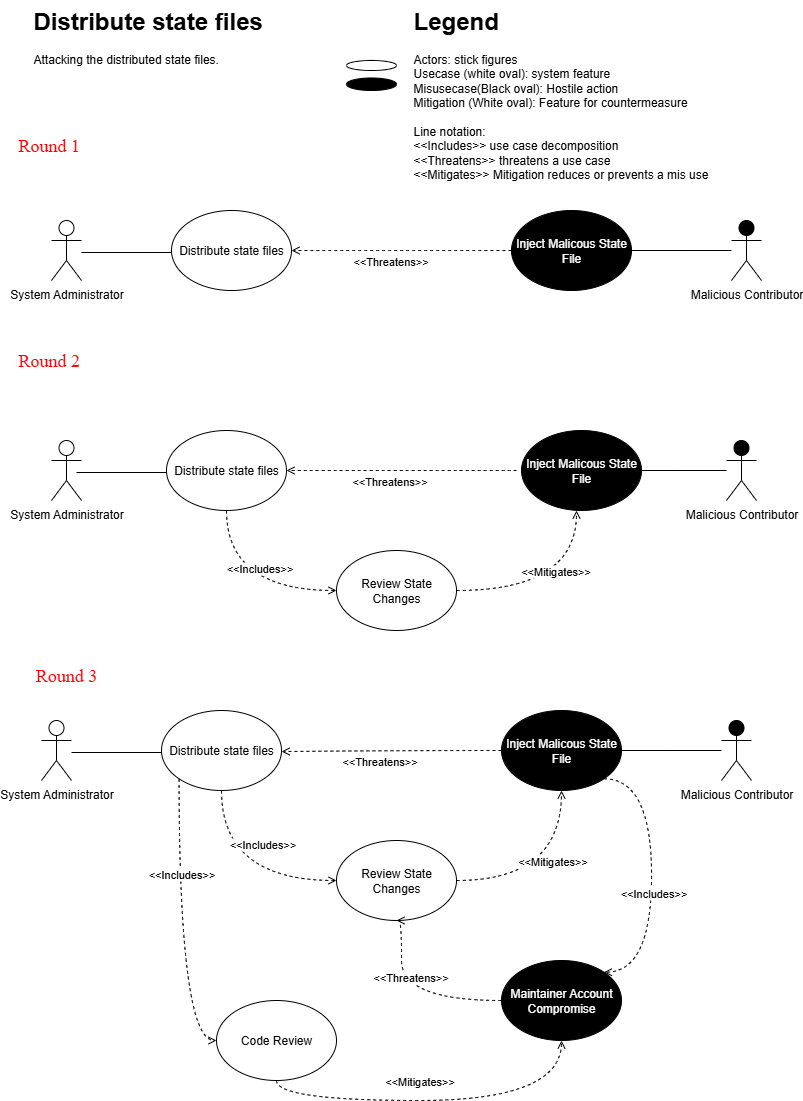

The diagram above was exported from draw.io. Its source (the exported page's mxGraphModel, read from the mxfile embedded in the PNG):
<mxGraphModel dx="899" dy="2220" grid="1" gridSize="10" guides="1" tooltips="1" connect="1" arrows="1" fold="1" page="1" pageScale="1" pageWidth="850" pageHeight="1100" math="0" shadow="0">
  <root>
    <mxCell id="0" />
    <mxCell id="1" parent="0" />
    <mxCell id="SSoZlEEdxV4zL4xD8buy-2" value="System Administrator" style="shape=umlActor;verticalLabelPosition=bottom;verticalAlign=top;html=1;outlineConnect=0;fillColor=#FFFFFF;" parent="1" vertex="1">
      <mxGeometry x="80" y="180" width="30" height="60" as="geometry" />
    </mxCell>
    <mxCell id="SSoZlEEdxV4zL4xD8buy-3" value="" style="endArrow=none;html=1;" parent="1" edge="1">
      <mxGeometry width="50" height="50" relative="1" as="geometry">
        <mxPoint x="110" y="212" as="sourcePoint" />
        <mxPoint x="200" y="212" as="targetPoint" />
      </mxGeometry>
    </mxCell>
    <mxCell id="SSoZlEEdxV4zL4xD8buy-4" value="Distribute state files" style="ellipse;whiteSpace=wrap;html=1;fillColor=#FFFFFF;" parent="1" vertex="1">
      <mxGeometry x="200" y="170" width="120" height="80" as="geometry" />
    </mxCell>
    <mxCell id="okeo2Aa4OqrN3XAgRoa3-3" style="edgeStyle=orthogonalEdgeStyle;rounded=0;orthogonalLoop=1;jettySize=auto;html=1;entryX=1;entryY=0.5;entryDx=0;entryDy=0;endArrow=none;endFill=0;" parent="1" source="okeo2Aa4OqrN3XAgRoa3-4" edge="1">
      <mxGeometry relative="1" as="geometry">
        <mxPoint x="660" y="210" as="targetPoint" />
      </mxGeometry>
    </mxCell>
    <mxCell id="okeo2Aa4OqrN3XAgRoa3-4" value="Malicious Contributor" style="shape=umlActor;verticalLabelPosition=bottom;verticalAlign=top;html=1;outlineConnect=0;fillColor=#000000;" parent="1" vertex="1">
      <mxGeometry x="760" y="180" width="30" height="60" as="geometry" />
    </mxCell>
    <mxCell id="okeo2Aa4OqrN3XAgRoa3-5" style="edgeStyle=orthogonalEdgeStyle;curved=1;rounded=0;orthogonalLoop=1;jettySize=auto;html=1;entryX=1;entryY=0.5;entryDx=0;entryDy=0;dashed=1;endArrow=open;endFill=0;strokeWidth=1;" parent="1" source="okeo2Aa4OqrN3XAgRoa3-7" edge="1">
      <mxGeometry relative="1" as="geometry">
        <mxPoint x="320" y="210" as="targetPoint" />
      </mxGeometry>
    </mxCell>
    <mxCell id="okeo2Aa4OqrN3XAgRoa3-6" value="&amp;lt;&amp;lt;Threatens&amp;gt;&amp;gt;" style="edgeLabel;html=1;align=center;verticalAlign=middle;resizable=0;points=[];" parent="okeo2Aa4OqrN3XAgRoa3-5" vertex="1" connectable="0">
      <mxGeometry x="0.1143" y="1" relative="1" as="geometry">
        <mxPoint y="9" as="offset" />
      </mxGeometry>
    </mxCell>
    <mxCell id="okeo2Aa4OqrN3XAgRoa3-7" value="Inject Malicous State File" style="ellipse;whiteSpace=wrap;html=1;fillColor=#000000;fontColor=#FFFFFF;" parent="1" vertex="1">
      <mxGeometry x="540" y="170" width="120" height="80" as="geometry" />
    </mxCell>
    <mxCell id="5KRpVLyo5OhjcLefxwjR-4" value="&lt;h1 style=&quot;margin-top: 0px;&quot;&gt;Distribute state files&lt;/h1&gt;&lt;div&gt;Attacking the distributed state files.&amp;nbsp;&lt;/div&gt;" style="text;html=1;whiteSpace=wrap;overflow=hidden;rounded=0;" parent="1" vertex="1">
      <mxGeometry x="60" y="-40" width="310" height="130" as="geometry" />
    </mxCell>
    <mxCell id="5KRpVLyo5OhjcLefxwjR-7" value="&lt;font face=&quot;Times New Roman&quot; style=&quot;color: rgb(255, 0, 0); font-size: 18px;&quot;&gt;Round 1&amp;nbsp;&lt;/font&gt;" style="text;html=1;align=center;verticalAlign=middle;whiteSpace=wrap;rounded=0;" parent="1" vertex="1">
      <mxGeometry x="40" y="90" width="80" height="30" as="geometry" />
    </mxCell>
    <mxCell id="5KRpVLyo5OhjcLefxwjR-9" value="System Administrator" style="shape=umlActor;verticalLabelPosition=bottom;verticalAlign=top;html=1;outlineConnect=0;fillColor=#FFFFFF;" parent="1" vertex="1">
      <mxGeometry x="70" y="680" width="30" height="60" as="geometry" />
    </mxCell>
    <mxCell id="5KRpVLyo5OhjcLefxwjR-10" value="" style="endArrow=none;html=1;" parent="1" edge="1">
      <mxGeometry width="50" height="50" relative="1" as="geometry">
        <mxPoint x="100" y="712" as="sourcePoint" />
        <mxPoint x="190" y="712" as="targetPoint" />
      </mxGeometry>
    </mxCell>
    <mxCell id="5KRpVLyo5OhjcLefxwjR-11" value="Distribute state files" style="ellipse;whiteSpace=wrap;html=1;fillColor=#FFFFFF;" parent="1" vertex="1">
      <mxGeometry x="190" y="670" width="120" height="80" as="geometry" />
    </mxCell>
    <mxCell id="5KRpVLyo5OhjcLefxwjR-12" value="Review State Changes" style="ellipse;whiteSpace=wrap;html=1;fillColor=#FFFFFF;" parent="1" vertex="1">
      <mxGeometry x="365" y="800" width="120" height="80" as="geometry" />
    </mxCell>
    <mxCell id="5KRpVLyo5OhjcLefxwjR-13" value="" style="endArrow=open;dashed=1;html=1;entryX=0;entryY=0.5;entryDx=0;entryDy=0;edgeStyle=orthogonalEdgeStyle;curved=1;endFill=0;strokeWidth=1;exitX=0.5;exitY=1;exitDx=0;exitDy=0;" parent="1" source="5KRpVLyo5OhjcLefxwjR-11" target="5KRpVLyo5OhjcLefxwjR-12" edge="1">
      <mxGeometry width="50" height="50" relative="1" as="geometry">
        <mxPoint x="170" y="840" as="sourcePoint" />
        <mxPoint x="160" y="820" as="targetPoint" />
      </mxGeometry>
    </mxCell>
    <mxCell id="5KRpVLyo5OhjcLefxwjR-53" value="&amp;lt;&amp;lt;Includes&amp;gt;&amp;gt;" style="edgeLabel;html=1;align=center;verticalAlign=middle;resizable=0;points=[];" parent="5KRpVLyo5OhjcLefxwjR-13" vertex="1" connectable="0">
      <mxGeometry x="-0.4522" y="21" relative="1" as="geometry">
        <mxPoint x="19" y="-3" as="offset" />
      </mxGeometry>
    </mxCell>
    <mxCell id="5KRpVLyo5OhjcLefxwjR-14" style="edgeStyle=orthogonalEdgeStyle;rounded=0;orthogonalLoop=1;jettySize=auto;html=1;entryX=1;entryY=0.5;entryDx=0;entryDy=0;endArrow=none;endFill=0;" parent="1" source="5KRpVLyo5OhjcLefxwjR-15" edge="1">
      <mxGeometry relative="1" as="geometry">
        <mxPoint x="650" y="710" as="targetPoint" />
      </mxGeometry>
    </mxCell>
    <mxCell id="5KRpVLyo5OhjcLefxwjR-15" value="Malicious Contributor" style="shape=umlActor;verticalLabelPosition=bottom;verticalAlign=top;html=1;outlineConnect=0;fillColor=#000000;" parent="1" vertex="1">
      <mxGeometry x="750" y="680" width="30" height="60" as="geometry" />
    </mxCell>
    <mxCell id="5KRpVLyo5OhjcLefxwjR-16" style="edgeStyle=orthogonalEdgeStyle;curved=1;rounded=0;orthogonalLoop=1;jettySize=auto;html=1;entryX=1;entryY=0.5;entryDx=0;entryDy=0;dashed=1;endArrow=open;endFill=0;strokeWidth=1;" parent="1" source="5KRpVLyo5OhjcLefxwjR-18" edge="1">
      <mxGeometry relative="1" as="geometry">
        <mxPoint x="310" y="710" as="targetPoint" />
        <Array as="points">
          <mxPoint x="420" y="710" />
          <mxPoint x="420" y="711" />
        </Array>
      </mxGeometry>
    </mxCell>
    <mxCell id="5KRpVLyo5OhjcLefxwjR-17" value="&amp;lt;&amp;lt;Threatens&amp;gt;&amp;gt;" style="edgeLabel;html=1;align=center;verticalAlign=middle;resizable=0;points=[];" parent="5KRpVLyo5OhjcLefxwjR-16" vertex="1" connectable="0">
      <mxGeometry x="0.1143" y="1" relative="1" as="geometry">
        <mxPoint y="9" as="offset" />
      </mxGeometry>
    </mxCell>
    <mxCell id="5KRpVLyo5OhjcLefxwjR-18" value="Inject Malicous State File" style="ellipse;whiteSpace=wrap;html=1;fillColor=#000000;fontColor=#FFFFFF;" parent="1" vertex="1">
      <mxGeometry x="530" y="670" width="120" height="80" as="geometry" />
    </mxCell>
    <mxCell id="5KRpVLyo5OhjcLefxwjR-19" style="edgeStyle=orthogonalEdgeStyle;curved=1;rounded=0;orthogonalLoop=1;jettySize=auto;html=1;dashed=1;endArrow=open;endFill=0;strokeWidth=1;exitX=1;exitY=0.5;exitDx=0;exitDy=0;entryX=0.5;entryY=1;entryDx=0;entryDy=0;" parent="1" source="5KRpVLyo5OhjcLefxwjR-12" target="5KRpVLyo5OhjcLefxwjR-18" edge="1">
      <mxGeometry relative="1" as="geometry">
        <mxPoint x="420" y="780" as="targetPoint" />
        <mxPoint x="430" y="850" as="sourcePoint" />
      </mxGeometry>
    </mxCell>
    <mxCell id="5KRpVLyo5OhjcLefxwjR-20" value="&amp;lt;&amp;lt;Mitigates&amp;gt;&amp;gt;" style="edgeLabel;html=1;align=center;verticalAlign=middle;resizable=0;points=[];" parent="5KRpVLyo5OhjcLefxwjR-19" vertex="1" connectable="0">
      <mxGeometry x="-0.2286" y="23" relative="1" as="geometry">
        <mxPoint x="21" y="3" as="offset" />
      </mxGeometry>
    </mxCell>
    <mxCell id="5KRpVLyo5OhjcLefxwjR-21" value="&lt;font face=&quot;Times New Roman&quot; style=&quot;color: rgb(255, 0, 0); font-size: 18px;&quot;&gt;Round 2&amp;nbsp;&lt;/font&gt;" style="text;html=1;align=center;verticalAlign=middle;whiteSpace=wrap;rounded=0;" parent="1" vertex="1">
      <mxGeometry x="40" y="300" width="80" height="40" as="geometry" />
    </mxCell>
    <mxCell id="5KRpVLyo5OhjcLefxwjR-29" value="System Administrator" style="shape=umlActor;verticalLabelPosition=bottom;verticalAlign=top;html=1;outlineConnect=0;fillColor=#FFFFFF;" parent="1" vertex="1">
      <mxGeometry x="80" y="400" width="30" height="60" as="geometry" />
    </mxCell>
    <mxCell id="5KRpVLyo5OhjcLefxwjR-30" value="" style="endArrow=none;html=1;" parent="1" edge="1">
      <mxGeometry width="50" height="50" relative="1" as="geometry">
        <mxPoint x="105" y="432" as="sourcePoint" />
        <mxPoint x="195" y="432" as="targetPoint" />
      </mxGeometry>
    </mxCell>
    <mxCell id="5KRpVLyo5OhjcLefxwjR-31" value="Distribute state files" style="ellipse;whiteSpace=wrap;html=1;fillColor=#FFFFFF;" parent="1" vertex="1">
      <mxGeometry x="195" y="390" width="120" height="80" as="geometry" />
    </mxCell>
    <mxCell id="5KRpVLyo5OhjcLefxwjR-32" value="Review State Changes" style="ellipse;whiteSpace=wrap;html=1;fillColor=#FFFFFF;" parent="1" vertex="1">
      <mxGeometry x="365" y="510" width="120" height="80" as="geometry" />
    </mxCell>
    <mxCell id="5KRpVLyo5OhjcLefxwjR-33" value="" style="endArrow=open;dashed=1;html=1;entryX=0;entryY=0.5;entryDx=0;entryDy=0;edgeStyle=orthogonalEdgeStyle;curved=1;endFill=0;strokeWidth=1;exitX=0.5;exitY=1;exitDx=0;exitDy=0;" parent="1" source="5KRpVLyo5OhjcLefxwjR-31" target="5KRpVLyo5OhjcLefxwjR-32" edge="1">
      <mxGeometry width="50" height="50" relative="1" as="geometry">
        <mxPoint x="175" y="560" as="sourcePoint" />
        <mxPoint x="165" y="540" as="targetPoint" />
      </mxGeometry>
    </mxCell>
    <mxCell id="5KRpVLyo5OhjcLefxwjR-56" value="&amp;lt;&amp;lt;Includes&amp;gt;&amp;gt;" style="edgeLabel;html=1;align=center;verticalAlign=middle;resizable=0;points=[];" parent="5KRpVLyo5OhjcLefxwjR-33" vertex="1" connectable="0">
      <mxGeometry x="0.1739" y="23" relative="1" as="geometry">
        <mxPoint as="offset" />
      </mxGeometry>
    </mxCell>
    <mxCell id="5KRpVLyo5OhjcLefxwjR-34" style="edgeStyle=orthogonalEdgeStyle;rounded=0;orthogonalLoop=1;jettySize=auto;html=1;entryX=1;entryY=0.5;entryDx=0;entryDy=0;endArrow=none;endFill=0;" parent="1" source="5KRpVLyo5OhjcLefxwjR-35" edge="1">
      <mxGeometry relative="1" as="geometry">
        <mxPoint x="655" y="430" as="targetPoint" />
      </mxGeometry>
    </mxCell>
    <mxCell id="5KRpVLyo5OhjcLefxwjR-35" value="Malicious Contributor" style="shape=umlActor;verticalLabelPosition=bottom;verticalAlign=top;html=1;outlineConnect=0;fillColor=#000000;" parent="1" vertex="1">
      <mxGeometry x="755" y="400" width="30" height="60" as="geometry" />
    </mxCell>
    <mxCell id="5KRpVLyo5OhjcLefxwjR-36" style="edgeStyle=orthogonalEdgeStyle;curved=1;rounded=0;orthogonalLoop=1;jettySize=auto;html=1;entryX=1;entryY=0.5;entryDx=0;entryDy=0;dashed=1;endArrow=open;endFill=0;strokeWidth=1;" parent="1" edge="1">
      <mxGeometry relative="1" as="geometry">
        <mxPoint x="315" y="430" as="targetPoint" />
        <mxPoint x="545" y="430" as="sourcePoint" />
      </mxGeometry>
    </mxCell>
    <mxCell id="5KRpVLyo5OhjcLefxwjR-37" value="&amp;lt;&amp;lt;Threatens&amp;gt;&amp;gt;" style="edgeLabel;html=1;align=center;verticalAlign=middle;resizable=0;points=[];" parent="5KRpVLyo5OhjcLefxwjR-36" vertex="1" connectable="0">
      <mxGeometry x="0.1143" y="1" relative="1" as="geometry">
        <mxPoint y="9" as="offset" />
      </mxGeometry>
    </mxCell>
    <mxCell id="5KRpVLyo5OhjcLefxwjR-38" value="Inject Malicous State File" style="ellipse;whiteSpace=wrap;html=1;fillColor=#000000;fontColor=#FFFFFF;" parent="1" vertex="1">
      <mxGeometry x="550" y="390" width="120" height="80" as="geometry" />
    </mxCell>
    <mxCell id="5KRpVLyo5OhjcLefxwjR-39" style="edgeStyle=orthogonalEdgeStyle;curved=1;rounded=0;orthogonalLoop=1;jettySize=auto;html=1;dashed=1;endArrow=open;endFill=0;strokeWidth=1;exitX=1;exitY=0.5;exitDx=0;exitDy=0;entryX=0.5;entryY=1;entryDx=0;entryDy=0;" parent="1" source="5KRpVLyo5OhjcLefxwjR-32" edge="1">
      <mxGeometry relative="1" as="geometry">
        <mxPoint x="605" y="470" as="targetPoint" />
        <mxPoint x="435" y="570" as="sourcePoint" />
      </mxGeometry>
    </mxCell>
    <mxCell id="5KRpVLyo5OhjcLefxwjR-40" value="&amp;lt;&amp;lt;Mitigates&amp;gt;&amp;gt;" style="edgeLabel;html=1;align=center;verticalAlign=middle;resizable=0;points=[];" parent="5KRpVLyo5OhjcLefxwjR-39" vertex="1" connectable="0">
      <mxGeometry x="-0.2286" y="23" relative="1" as="geometry">
        <mxPoint x="21" y="3" as="offset" />
      </mxGeometry>
    </mxCell>
    <mxCell id="5KRpVLyo5OhjcLefxwjR-41" value="&lt;font face=&quot;Times New Roman&quot; style=&quot;color: rgb(255, 0, 0); font-size: 18px;&quot;&gt;Round 3&lt;/font&gt;" style="text;html=1;align=center;verticalAlign=middle;whiteSpace=wrap;rounded=0;" parent="1" vertex="1">
      <mxGeometry x="60" y="620" width="70" height="30" as="geometry" />
    </mxCell>
    <mxCell id="5KRpVLyo5OhjcLefxwjR-42" value="Code Review" style="ellipse;whiteSpace=wrap;html=1;" parent="1" vertex="1">
      <mxGeometry x="245" y="960" width="120" height="80" as="geometry" />
    </mxCell>
    <mxCell id="5KRpVLyo5OhjcLefxwjR-43" value="Maintainer Account Compromise" style="ellipse;whiteSpace=wrap;html=1;fillColor=#000000;fontColor=#FFFFFF;" parent="1" vertex="1">
      <mxGeometry x="530" y="920" width="120" height="80" as="geometry" />
    </mxCell>
    <mxCell id="5KRpVLyo5OhjcLefxwjR-46" style="edgeStyle=orthogonalEdgeStyle;curved=1;rounded=0;orthogonalLoop=1;jettySize=auto;html=1;entryX=1;entryY=0;entryDx=0;entryDy=0;dashed=1;endArrow=open;endFill=0;strokeWidth=1;exitX=1;exitY=1;exitDx=0;exitDy=0;" parent="1" source="5KRpVLyo5OhjcLefxwjR-18" target="5KRpVLyo5OhjcLefxwjR-43" edge="1">
      <mxGeometry relative="1" as="geometry">
        <mxPoint x="750" y="910" as="targetPoint" />
        <mxPoint x="970" y="910" as="sourcePoint" />
        <Array as="points">
          <mxPoint x="680" y="738" />
          <mxPoint x="680" y="932" />
        </Array>
      </mxGeometry>
    </mxCell>
    <mxCell id="5KRpVLyo5OhjcLefxwjR-52" value="&amp;lt;&amp;lt;Includes&amp;gt;&amp;gt;" style="edgeLabel;html=1;align=center;verticalAlign=middle;resizable=0;points=[];" parent="5KRpVLyo5OhjcLefxwjR-46" vertex="1" connectable="0">
      <mxGeometry x="0.1159" y="1" relative="1" as="geometry">
        <mxPoint as="offset" />
      </mxGeometry>
    </mxCell>
    <mxCell id="5KRpVLyo5OhjcLefxwjR-48" style="edgeStyle=orthogonalEdgeStyle;curved=1;rounded=0;orthogonalLoop=1;jettySize=auto;html=1;entryX=0.5;entryY=1;entryDx=0;entryDy=0;dashed=1;endArrow=open;endFill=0;strokeWidth=1;exitX=0;exitY=0.5;exitDx=0;exitDy=0;" parent="1" source="5KRpVLyo5OhjcLefxwjR-43" target="5KRpVLyo5OhjcLefxwjR-12" edge="1">
      <mxGeometry relative="1" as="geometry">
        <mxPoint x="430" y="1232" as="targetPoint" />
        <mxPoint x="558" y="1040" as="sourcePoint" />
        <Array as="points">
          <mxPoint x="430" y="960" />
          <mxPoint x="430" y="880" />
        </Array>
      </mxGeometry>
    </mxCell>
    <mxCell id="5KRpVLyo5OhjcLefxwjR-49" value="&amp;lt;&amp;lt;Threatens&amp;gt;&amp;gt;" style="edgeLabel;html=1;align=center;verticalAlign=middle;resizable=0;points=[];" parent="5KRpVLyo5OhjcLefxwjR-48" vertex="1" connectable="0">
      <mxGeometry x="0.1143" y="1" relative="1" as="geometry">
        <mxPoint x="9" y="-21" as="offset" />
      </mxGeometry>
    </mxCell>
    <mxCell id="5KRpVLyo5OhjcLefxwjR-54" value="" style="endArrow=open;dashed=1;html=1;entryX=0;entryY=0.5;entryDx=0;entryDy=0;edgeStyle=orthogonalEdgeStyle;curved=1;endFill=0;strokeWidth=1;exitX=0;exitY=1;exitDx=0;exitDy=0;" parent="1" source="5KRpVLyo5OhjcLefxwjR-11" target="5KRpVLyo5OhjcLefxwjR-42" edge="1">
      <mxGeometry width="50" height="50" relative="1" as="geometry">
        <mxPoint x="110" y="910" as="sourcePoint" />
        <mxPoint x="240" y="1010" as="targetPoint" />
      </mxGeometry>
    </mxCell>
    <mxCell id="5KRpVLyo5OhjcLefxwjR-55" value="&amp;lt;&amp;lt;Includes&amp;gt;&amp;gt;" style="edgeLabel;html=1;align=center;verticalAlign=middle;resizable=0;points=[];" parent="5KRpVLyo5OhjcLefxwjR-54" vertex="1" connectable="0">
      <mxGeometry x="-0.4522" y="21" relative="1" as="geometry">
        <mxPoint x="-19" y="14" as="offset" />
      </mxGeometry>
    </mxCell>
    <mxCell id="ZANTbvzKqTmbFAEfM0gI-1" style="edgeStyle=orthogonalEdgeStyle;curved=1;rounded=0;orthogonalLoop=1;jettySize=auto;html=1;dashed=1;endArrow=open;endFill=0;strokeWidth=1;exitX=0.5;exitY=1;exitDx=0;exitDy=0;entryX=0.5;entryY=1;entryDx=0;entryDy=0;" edge="1" parent="1" source="5KRpVLyo5OhjcLefxwjR-42" target="5KRpVLyo5OhjcLefxwjR-43">
      <mxGeometry relative="1" as="geometry">
        <mxPoint x="555" y="1050" as="targetPoint" />
        <mxPoint x="450" y="1140" as="sourcePoint" />
      </mxGeometry>
    </mxCell>
    <mxCell id="ZANTbvzKqTmbFAEfM0gI-2" value="&amp;lt;&amp;lt;Mitigates&amp;gt;&amp;gt;" style="edgeLabel;html=1;align=center;verticalAlign=middle;resizable=0;points=[];" vertex="1" connectable="0" parent="ZANTbvzKqTmbFAEfM0gI-1">
      <mxGeometry x="-0.2286" y="23" relative="1" as="geometry">
        <mxPoint x="21" y="3" as="offset" />
      </mxGeometry>
    </mxCell>
    <mxCell id="ZANTbvzKqTmbFAEfM0gI-3" value="" style="ellipse;whiteSpace=wrap;html=1;" vertex="1" parent="1">
      <mxGeometry x="375" y="20" width="50" height="10" as="geometry" />
    </mxCell>
    <mxCell id="ZANTbvzKqTmbFAEfM0gI-4" value="" style="ellipse;whiteSpace=wrap;html=1;fillColor=#000000;fontColor=#FFFFFF;" vertex="1" parent="1">
      <mxGeometry x="375" y="37.5" width="50" height="12.5" as="geometry" />
    </mxCell>
    <mxCell id="ZANTbvzKqTmbFAEfM0gI-5" value="&lt;h1 style=&quot;margin-top: 0px;&quot;&gt;Legend&lt;/h1&gt;&lt;div&gt;Actors: stick figures&lt;/div&gt;&lt;div&gt;Usecase (white oval): system feature&lt;/div&gt;&lt;div&gt;Misusecase(Black oval): Hostile action&lt;br&gt;Mitigation (White oval): Feature for countermeasure&lt;/div&gt;&lt;div&gt;&lt;br&gt;Line notation:&lt;/div&gt;&lt;div&gt;&amp;lt;&amp;lt;Includes&amp;gt;&amp;gt; use case decomposition&amp;nbsp;&lt;br&gt;&amp;lt;&amp;lt;Threatens&amp;gt;&amp;gt; threatens a use case&lt;br&gt;&amp;lt;&amp;lt;Mitigates&amp;gt;&amp;gt; Mitigation reduces or prevents a mis use&lt;br&gt;&lt;/div&gt;" style="text;html=1;whiteSpace=wrap;overflow=hidden;rounded=0;" vertex="1" parent="1">
      <mxGeometry x="440" y="-40" width="310" height="190" as="geometry" />
    </mxCell>
  </root>
</mxGraphModel>